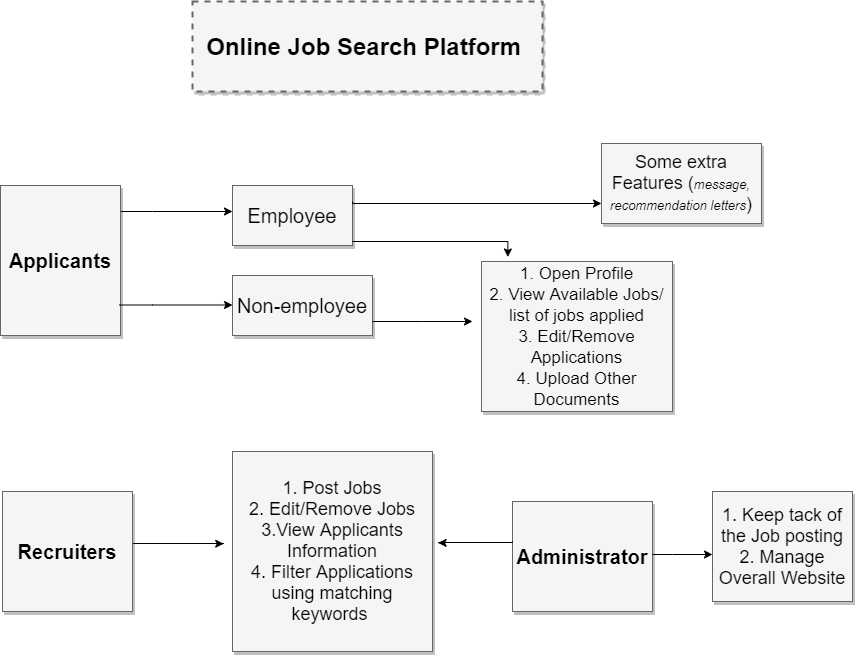

The diagram above was exported from draw.io. Its source (the exported page's mxGraphModel, read from the mxfile embedded in the PNG):
<mxGraphModel dx="1038" dy="548" grid="1" gridSize="10" guides="1" tooltips="1" connect="1" arrows="1" fold="1" page="1" pageScale="1.5" pageWidth="1169" pageHeight="826" background="#ffffff" math="0" shadow="0">
  <root>
    <mxCell id="0" style=";html=1;" />
    <mxCell id="1" style=";html=1;" parent="0" />
    <mxCell id="3a17f1ce550125da-1" value="Online Job Search Platform&amp;nbsp;" style="whiteSpace=wrap;html=1;shadow=1;fontSize=24;fillColor=#f5f5f5;strokeColor=#666666;strokeWidth=2;dashed=1;fontStyle=1" parent="1" vertex="1">
      <mxGeometry x="790" y="260" width="350" height="90" as="geometry" />
    </mxCell>
    <mxCell id="3a17f1ce550125da-4" value="Employee" style="whiteSpace=wrap;html=1;shadow=1;fontSize=20;fillColor=#f5f5f5;strokeColor=#666666;fontStyle=0" parent="1" vertex="1">
      <mxGeometry x="830" y="444" width="120" height="60" as="geometry" />
    </mxCell>
    <mxCell id="3a17f1ce550125da-5" value="Non-employee" style="whiteSpace=wrap;html=1;shadow=1;fontSize=20;fillColor=#f5f5f5;strokeColor=#666666;fontStyle=0" parent="1" vertex="1">
      <mxGeometry x="830" y="534" width="140" height="60" as="geometry" />
    </mxCell>
    <mxCell id="3a17f1ce550125da-6" value="&lt;font style=&quot;font-size: 17px&quot;&gt;1. Open Profile&lt;br&gt;2. View Available Jobs/ list of jobs applied&lt;br&gt;3. Edit/Remove Applications&lt;br&gt;4. Upload Other Documents&lt;/font&gt;" style="whiteSpace=wrap;html=1;shadow=1;fontSize=18;fillColor=#f5f5f5;strokeColor=#666666;align=center;" parent="1" vertex="1">
      <mxGeometry x="1079" y="520" width="191" height="150" as="geometry" />
    </mxCell>
    <mxCell id="3a17f1ce550125da-20" style="edgeStyle=elbowEdgeStyle;rounded=0;html=1;startArrow=none;startFill=0;jettySize=auto;orthogonalLoop=1;fontSize=18;elbow=vertical;" parent="1" source="3a17f1ce550125da-8" target="3a17f1ce550125da-4" edge="1">
      <mxGeometry relative="1" as="geometry">
        <Array as="points">
          <mxPoint x="750" y="470" />
          <mxPoint x="757" y="514" />
        </Array>
        <mxPoint x="787" y="514" as="targetPoint" />
      </mxGeometry>
    </mxCell>
    <mxCell id="3a17f1ce550125da-8" value="Applicants" style="whiteSpace=wrap;html=1;shadow=1;fontSize=20;fillColor=#f5f5f5;strokeColor=#666666;fontStyle=1" parent="1" vertex="1">
      <mxGeometry x="598" y="444" width="120" height="150" as="geometry" />
    </mxCell>
    <mxCell id="3a17f1ce550125da-21" style="edgeStyle=elbowEdgeStyle;rounded=0;html=1;startArrow=none;startFill=0;jettySize=auto;orthogonalLoop=1;fontSize=18;elbow=vertical;entryX=-0.044;entryY=0.461;entryDx=0;entryDy=0;entryPerimeter=0;" parent="1" source="3a17f1ce550125da-9" target="ayrT15LggEDs87CpxyCt-16" edge="1">
      <mxGeometry relative="1" as="geometry">
        <mxPoint x="840" y="800" as="targetPoint" />
        <Array as="points" />
      </mxGeometry>
    </mxCell>
    <mxCell id="3a17f1ce550125da-9" value="&lt;b style=&quot;font-size: 20px;&quot;&gt;Recruiters&lt;/b&gt;" style="whiteSpace=wrap;html=1;shadow=1;fontSize=20;fillColor=#f5f5f5;strokeColor=#666666;" parent="1" vertex="1">
      <mxGeometry x="600" y="750" width="130" height="120" as="geometry" />
    </mxCell>
    <mxCell id="3a17f1ce550125da-10" value="&lt;b style=&quot;font-size: 20px;&quot;&gt;Administrator&lt;/b&gt;" style="whiteSpace=wrap;html=1;shadow=1;fontSize=20;fillColor=#f5f5f5;strokeColor=#666666;" parent="1" vertex="1">
      <mxGeometry x="1110" y="760" width="140" height="110" as="geometry" />
    </mxCell>
    <mxCell id="ayrT15LggEDs87CpxyCt-2" style="edgeStyle=elbowEdgeStyle;rounded=0;html=1;startArrow=none;startFill=0;jettySize=auto;orthogonalLoop=1;fontSize=18;elbow=vertical;" edge="1" parent="1">
      <mxGeometry relative="1" as="geometry">
        <Array as="points">
          <mxPoint x="750" y="563.5" />
          <mxPoint x="757" y="607.5" />
        </Array>
        <mxPoint x="717" y="563.5" as="sourcePoint" />
        <mxPoint x="830" y="563.5" as="targetPoint" />
      </mxGeometry>
    </mxCell>
    <mxCell id="ayrT15LggEDs87CpxyCt-3" style="edgeStyle=elbowEdgeStyle;rounded=0;html=1;startArrow=none;startFill=0;jettySize=auto;orthogonalLoop=1;fontSize=18;elbow=vertical;entryX=0;entryY=0.75;entryDx=0;entryDy=0;" edge="1" parent="1" target="ayrT15LggEDs87CpxyCt-4">
      <mxGeometry relative="1" as="geometry">
        <Array as="points">
          <mxPoint x="1170" y="462" />
          <mxPoint x="983" y="460" />
          <mxPoint x="990" y="504" />
        </Array>
        <mxPoint x="950" y="460" as="sourcePoint" />
        <mxPoint x="1063" y="460" as="targetPoint" />
      </mxGeometry>
    </mxCell>
    <mxCell id="ayrT15LggEDs87CpxyCt-4" value="Some extra Features (&lt;i&gt;&lt;font style=&quot;font-size: 13px&quot;&gt;message, recommendation letters&lt;/font&gt;&lt;/i&gt;)" style="whiteSpace=wrap;html=1;shadow=1;fontSize=18;fillColor=#f5f5f5;strokeColor=#666666;align=center;" vertex="1" parent="1">
      <mxGeometry x="1199" y="402" width="160" height="80" as="geometry" />
    </mxCell>
    <mxCell id="ayrT15LggEDs87CpxyCt-6" style="edgeStyle=elbowEdgeStyle;rounded=0;html=1;startArrow=none;startFill=0;jettySize=auto;orthogonalLoop=1;fontSize=18;elbow=vertical;entryX=0.138;entryY=-0.03;entryDx=0;entryDy=0;entryPerimeter=0;" edge="1" parent="1" source="3a17f1ce550125da-4" target="3a17f1ce550125da-6">
      <mxGeometry relative="1" as="geometry">
        <Array as="points">
          <mxPoint x="956" y="500" />
          <mxPoint x="1010" y="564" />
        </Array>
        <mxPoint x="970" y="520" as="sourcePoint" />
        <mxPoint x="1080" y="530" as="targetPoint" />
      </mxGeometry>
    </mxCell>
    <mxCell id="ayrT15LggEDs87CpxyCt-9" style="edgeStyle=elbowEdgeStyle;rounded=0;html=1;startArrow=none;startFill=0;jettySize=auto;orthogonalLoop=1;fontSize=18;elbow=vertical;verticalAlign=middle;horizontal=0;" edge="1" parent="1">
      <mxGeometry relative="1" as="geometry">
        <mxPoint x="970" y="580" as="sourcePoint" />
        <mxPoint x="1070" y="580" as="targetPoint" />
      </mxGeometry>
    </mxCell>
    <mxCell id="ayrT15LggEDs87CpxyCt-15" style="edgeStyle=elbowEdgeStyle;rounded=0;html=1;startArrow=none;startFill=0;jettySize=auto;orthogonalLoop=1;fontSize=18;elbow=vertical;entryX=1.028;entryY=0.457;entryDx=0;entryDy=0;entryPerimeter=0;" edge="1" parent="1" target="ayrT15LggEDs87CpxyCt-16">
      <mxGeometry relative="1" as="geometry">
        <mxPoint x="1110" y="800" as="sourcePoint" />
        <mxPoint x="1040" y="800" as="targetPoint" />
      </mxGeometry>
    </mxCell>
    <mxCell id="ayrT15LggEDs87CpxyCt-16" value="1. Post Jobs&lt;br style=&quot;font-size: 18px;&quot;&gt;2. Edit/Remove Jobs&lt;br style=&quot;font-size: 18px;&quot;&gt;3.View Applicants Information&lt;br style=&quot;font-size: 18px;&quot;&gt;4. Filter Applications using matching keywords&amp;nbsp;" style="whiteSpace=wrap;html=1;shadow=1;fontSize=18;fillColor=#f5f5f5;strokeColor=#666666;" vertex="1" parent="1">
      <mxGeometry x="830" y="710" width="200" height="200" as="geometry" />
    </mxCell>
    <mxCell id="ayrT15LggEDs87CpxyCt-20" style="edgeStyle=elbowEdgeStyle;rounded=0;html=1;startArrow=none;startFill=0;jettySize=auto;orthogonalLoop=1;fontSize=18;elbow=vertical;" edge="1" parent="1">
      <mxGeometry relative="1" as="geometry">
        <mxPoint x="1250" y="813" as="sourcePoint" />
        <mxPoint x="1310" y="813" as="targetPoint" />
        <Array as="points">
          <mxPoint x="1270" y="813" />
          <mxPoint x="1300" y="835" />
        </Array>
      </mxGeometry>
    </mxCell>
    <mxCell id="ayrT15LggEDs87CpxyCt-21" value="&lt;span style=&quot;font-size: 18px&quot;&gt;1. Keep tack of the Job posting&lt;br&gt;2. Manage Overall Website&lt;br&gt;&lt;/span&gt;" style="whiteSpace=wrap;html=1;shadow=1;fontSize=18;fillColor=#f5f5f5;strokeColor=#666666;fontStyle=0" vertex="1" parent="1">
      <mxGeometry x="1310" y="750" width="140" height="110" as="geometry" />
    </mxCell>
  </root>
</mxGraphModel>